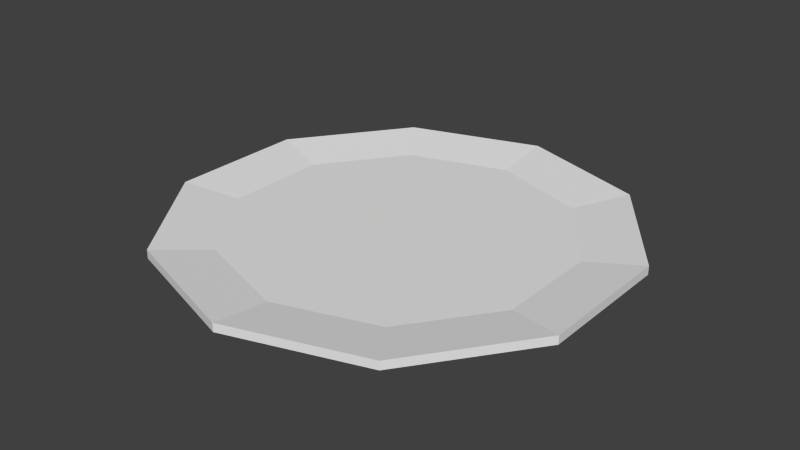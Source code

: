 # Source: Plate.blend  (saved by Blender 2.72.0; exported with 4.5.12 LTS)
import bpy
from mathutils import Matrix  # noqa: F401  (used for matrix-valued properties, if any)

bpy.ops.wm.read_factory_settings(use_empty=True)
scene = bpy.context.scene
scene.name = 'Scene'

# ---- collections
col_collection_1 = bpy.data.collections.new('Collection 1'); scene.collection.children.link(col_collection_1)

# ---- world
world_world = bpy.data.worlds.new('World'); scene.world = world_world
world_world.color = (0.05088, 0.05088, 0.05088)
world_world.use_sun_shadow = False
world_world.sun_shadow_jitter_overblur = 0.0
world_world.cycles.sampling_method = 'MANUAL'
world_world.cycles.sample_map_resolution = 256

# ---- meshes
me_cylinder = bpy.data.meshes.new('Cylinder')
me_cylinder.from_pydata([(0.0, 0.1246, 0.005114), (0.0, 0.1246, 0.009827), (0.07322, 0.1008, 0.005114), (0.07322, 0.1008, 0.009827), (0.1185, 0.0385, 0.005114), (0.1185, 0.0385, 0.009827), (0.1185, -0.0385, 0.005114), (0.1185, -0.0385, 0.009827), (0.07322, -0.1008, 0.005114), (0.07322, -0.1008, 0.009827), (-1.089e-08, -0.1246, 0.005114), (-1.089e-08, -0.1246, 0.009827), (-0.07322, -0.1008, 0.005114), (-0.07322, -0.1008, 0.009827), (-0.1185, -0.0385, 0.005114), (-0.1185, -0.0385, 0.009827), (-0.1185, 0.0385, 0.005114), (-0.1185, 0.0385, 0.009827), (-0.07322, 0.1008, 0.005114), (-0.07322, 0.1008, 0.009827), (9.648e-10, 0.09265, 0.005576), (0.05446, 0.07495, 0.005576), (0.08811, 0.02863, 0.005576), (0.08811, -0.02863, 0.005576), (0.05446, -0.07495, 0.005576), (-7.135e-09, -0.09265, 0.005576), (-0.05446, -0.07495, 0.005576), (-0.08811, -0.02863, 0.005576), (-0.08811, 0.02863, 0.005576), (-0.05446, 0.07495, 0.005576)], [], [(0, 1, 3, 2), (2, 3, 5, 4), (4, 5, 7, 6), (6, 7, 9, 8), (8, 9, 11, 10), (10, 11, 13, 12), (12, 13, 15, 14), (14, 15, 17, 16), (1, 19, 29, 20), (18, 19, 1, 0), (16, 17, 19, 18), (0, 2, 4, 6, 8, 10, 12, 14, 16, 18), (21, 20, 29, 28, 27, 26, 25, 24, 23, 22), (19, 17, 28, 29), (17, 15, 27, 28), (15, 13, 26, 27), (13, 11, 25, 26), (11, 9, 24, 25), (9, 7, 23, 24), (7, 5, 22, 23), (5, 3, 21, 22), (3, 1, 20, 21)])
me_cylinder.use_remesh_preserve_volume = False
me_cylinder.use_remesh_preserve_attributes = False
me_cylinder.use_mirror_vertex_groups = False
me_cylinder.update()

# ---- objects
ob_plate = bpy.data.objects.new('Plate', me_cylinder)

# ---- transforms, parenting, visibility, modifiers, constraints
ob_plate.location = (0.0, 0.0, 0.0)
ob_plate.lineart.crease_threshold = 0.0

# ---- collection membership
col_collection_1.objects.link(ob_plate)

# ---- scene / render settings (as saved in the file)
scene.frame_start = 1; scene.frame_end = 250; scene.frame_set(1)
scene.render.engine = 'BLENDER_EEVEE_NEXT'
scene.render.resolution_percentage = 50
scene.render.dither_intensity = 0.0
scene.cycles.use_denoising = False
scene.cycles.samples = 10
scene.cycles.sampling_pattern = 'TABULATED_SOBOL'
scene.cycles.light_sampling_threshold = 0.0
scene.cycles.use_adaptive_sampling = False
scene.cycles.use_light_tree = False
scene.cycles.blur_glossy = 0.0
scene.cycles.pixel_filter_type = 'GAUSSIAN'
scene.cycles.sample_clamp_indirect = 0.0
scene.view_settings.view_transform = 'Standard'
bpy.context.view_layer.update()

# ---- added for rendering (the .blend has no active camera and no usable light): camera, sun
cam_auto = bpy.data.cameras.new('AutoCamera')
cam_auto.lens = 50.0
cam_auto.sensor_width = 36.0
cam_auto.clip_end = 1000.0
ob_auto_camera = bpy.data.objects.new('AutoCamera', cam_auto)
scene.collection.objects.link(ob_auto_camera)
ob_auto_camera.location = (0.318161, -0.381794, 0.262)
ob_auto_camera.rotation_euler = (1.09748, -7.21219e-08, 0.694738)
scene.camera = ob_auto_camera
light_auto_sun = bpy.data.lights.new('AutoSun', 'SUN')
light_auto_sun.energy = 3.0
light_auto_sun.angle = 0.0523599
ob_auto_sun = bpy.data.objects.new('AutoSun', light_auto_sun)
scene.collection.objects.link(ob_auto_sun)
ob_auto_sun.rotation_euler = (0.872665, 0.174533, 0.523599)
bpy.context.view_layer.update()
